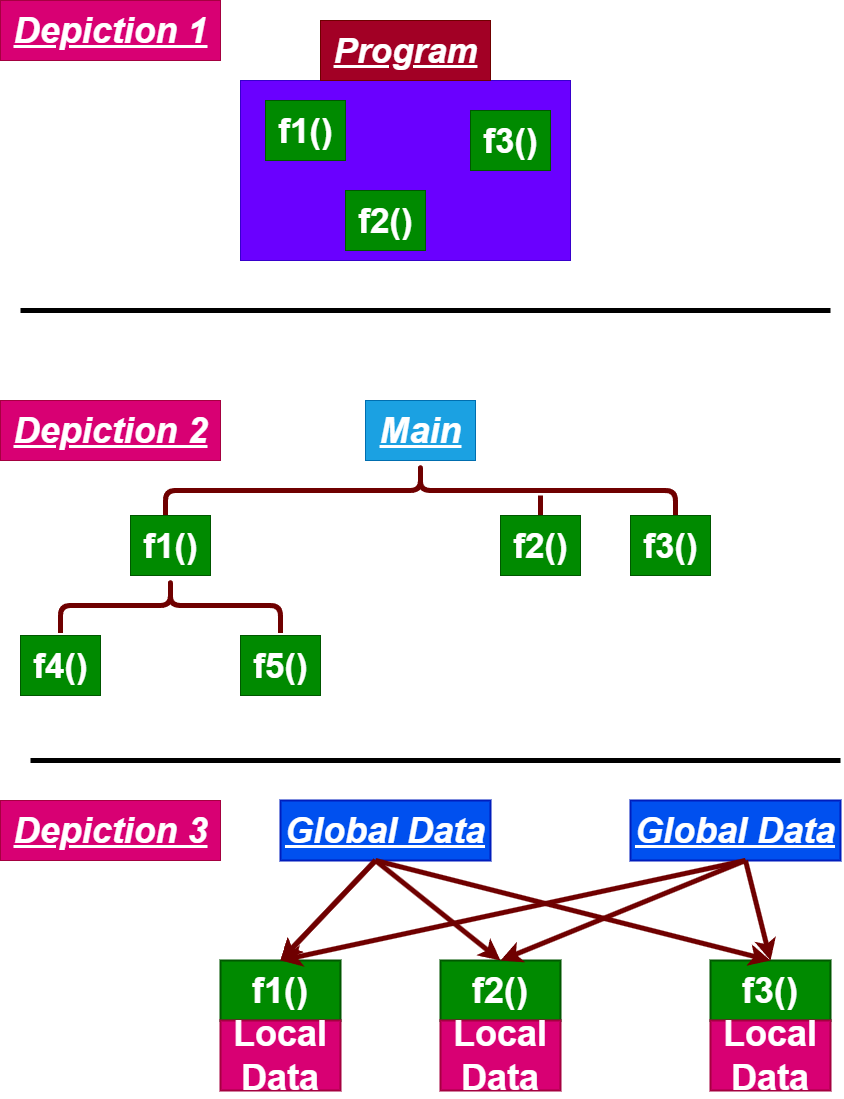

The diagram above was exported from draw.io. Its source (the exported page's mxGraphModel, read from the mxfile embedded in the PNG):
<mxGraphModel dx="567" dy="452" grid="1" gridSize="10" guides="1" tooltips="1" connect="1" arrows="1" fold="1" page="1" pageScale="1" pageWidth="850" pageHeight="1100" math="0" shadow="0">
  <root>
    <mxCell id="0" />
    <mxCell id="1" parent="0" />
    <mxCell id="2" value="" style="rounded=0;whiteSpace=wrap;html=1;fillColor=#6a00ff;strokeColor=#3700CC;fontColor=#ffffff;" parent="1" vertex="1">
      <mxGeometry x="240" y="80" width="330" height="180" as="geometry" />
    </mxCell>
    <mxCell id="4" value="&lt;b&gt;f1()&lt;/b&gt;" style="text;html=1;align=center;verticalAlign=middle;resizable=0;points=[];autosize=1;strokeColor=#005700;fillColor=#008a00;fontSize=35;fontColor=#ffffff;" parent="1" vertex="1">
      <mxGeometry x="265" y="100" width="80" height="60" as="geometry" />
    </mxCell>
    <mxCell id="5" value="&lt;b&gt;f2()&lt;/b&gt;" style="text;html=1;align=center;verticalAlign=middle;resizable=0;points=[];autosize=1;strokeColor=#005700;fillColor=#008a00;fontSize=35;fontColor=#ffffff;" parent="1" vertex="1">
      <mxGeometry x="345" y="190" width="80" height="60" as="geometry" />
    </mxCell>
    <mxCell id="6" value="&lt;b&gt;f3()&lt;/b&gt;" style="text;html=1;align=center;verticalAlign=middle;resizable=0;points=[];autosize=1;strokeColor=#005700;fillColor=#008a00;fontSize=35;fontColor=#ffffff;" parent="1" vertex="1">
      <mxGeometry x="470" y="110" width="80" height="60" as="geometry" />
    </mxCell>
    <mxCell id="9" value="" style="shape=curlyBracket;whiteSpace=wrap;html=1;rounded=1;flipH=1;labelPosition=right;verticalLabelPosition=middle;align=left;verticalAlign=middle;strokeWidth=5;fontSize=36;rotation=-90;fillColor=#a20025;strokeColor=#6F0000;fontColor=#ffffff;" parent="1" vertex="1">
      <mxGeometry x="392.5" y="235" width="55" height="510" as="geometry" />
    </mxCell>
    <mxCell id="11" value="&lt;b&gt;f1()&lt;/b&gt;" style="text;html=1;align=center;verticalAlign=middle;resizable=0;points=[];autosize=1;strokeColor=#005700;fillColor=#008a00;fontSize=35;fontColor=#ffffff;" parent="1" vertex="1">
      <mxGeometry x="130" y="515" width="80" height="60" as="geometry" />
    </mxCell>
    <mxCell id="15" value="" style="endArrow=none;html=1;strokeWidth=5;fontSize=36;fontColor=#00CC00;fillColor=#a20025;strokeColor=#6F0000;" parent="1" edge="1">
      <mxGeometry width="50" height="50" relative="1" as="geometry">
        <mxPoint x="540" y="515" as="sourcePoint" />
        <mxPoint x="540" y="495" as="targetPoint" />
      </mxGeometry>
    </mxCell>
    <mxCell id="16" value="&lt;b&gt;f2()&lt;/b&gt;" style="text;html=1;align=center;verticalAlign=middle;resizable=0;points=[];autosize=1;strokeColor=#005700;fillColor=#008a00;fontSize=35;fontColor=#ffffff;" parent="1" vertex="1">
      <mxGeometry x="500" y="515" width="80" height="60" as="geometry" />
    </mxCell>
    <mxCell id="18" value="&lt;b&gt;f3()&lt;/b&gt;" style="text;html=1;align=center;verticalAlign=middle;resizable=0;points=[];autosize=1;strokeColor=#005700;fillColor=#008a00;fontSize=35;fontColor=#ffffff;" parent="1" vertex="1">
      <mxGeometry x="630" y="515" width="80" height="60" as="geometry" />
    </mxCell>
    <mxCell id="19" value="" style="shape=curlyBracket;whiteSpace=wrap;html=1;rounded=1;flipH=1;labelPosition=right;verticalLabelPosition=middle;align=left;verticalAlign=middle;strokeWidth=5;fontSize=36;rotation=-90;fillColor=#a20025;strokeColor=#6F0000;fontColor=#ffffff;" parent="1" vertex="1">
      <mxGeometry x="142.5" y="495" width="55" height="220" as="geometry" />
    </mxCell>
    <mxCell id="20" value="&lt;b&gt;f4()&lt;/b&gt;" style="text;html=1;align=center;verticalAlign=middle;resizable=0;points=[];autosize=1;strokeColor=#005700;fillColor=#008a00;fontSize=35;fontColor=#ffffff;" parent="1" vertex="1">
      <mxGeometry x="20" y="635" width="80" height="60" as="geometry" />
    </mxCell>
    <mxCell id="21" value="&lt;b&gt;f5()&lt;/b&gt;" style="text;html=1;align=center;verticalAlign=middle;resizable=0;points=[];autosize=1;strokeColor=#005700;fillColor=#008a00;fontSize=35;fontColor=#ffffff;" parent="1" vertex="1">
      <mxGeometry x="240" y="635" width="80" height="60" as="geometry" />
    </mxCell>
    <mxCell id="22" value="&lt;b&gt;&lt;u&gt;&lt;i&gt;Depiction 1&lt;/i&gt;&lt;/u&gt;&lt;/b&gt;" style="text;html=1;align=center;verticalAlign=middle;resizable=0;points=[];autosize=1;strokeColor=#A50040;fillColor=#d80073;fontSize=36;fontColor=#ffffff;" parent="1" vertex="1">
      <mxGeometry width="220" height="60" as="geometry" />
    </mxCell>
    <mxCell id="23" value="&lt;b&gt;&lt;u&gt;&lt;i&gt;Depiction 2&lt;/i&gt;&lt;/u&gt;&lt;/b&gt;" style="text;html=1;align=center;verticalAlign=middle;resizable=0;points=[];autosize=1;strokeColor=#A50040;fillColor=#d80073;fontSize=36;fontColor=#ffffff;" parent="1" vertex="1">
      <mxGeometry y="400" width="220" height="60" as="geometry" />
    </mxCell>
    <mxCell id="24" value="&lt;b&gt;&lt;u&gt;&lt;i&gt;Depiction 3&lt;/i&gt;&lt;/u&gt;&lt;/b&gt;" style="text;html=1;align=center;verticalAlign=middle;resizable=0;points=[];autosize=1;strokeColor=#A50040;fillColor=#d80073;fontSize=36;fontColor=#ffffff;" parent="1" vertex="1">
      <mxGeometry y="800" width="220" height="60" as="geometry" />
    </mxCell>
    <mxCell id="25" value="&lt;b&gt;&lt;i&gt;&lt;u&gt;Global Data&lt;/u&gt;&lt;/i&gt;&lt;/b&gt;" style="rounded=0;whiteSpace=wrap;html=1;strokeWidth=2;fontSize=36;fontColor=#ffffff;fillColor=#0050ef;strokeColor=#001DBC;" parent="1" vertex="1">
      <mxGeometry x="280" y="800" width="210" height="60" as="geometry" />
    </mxCell>
    <mxCell id="26" value="&lt;b&gt;&lt;i&gt;&lt;u&gt;Global Data&lt;/u&gt;&lt;/i&gt;&lt;/b&gt;" style="rounded=0;whiteSpace=wrap;html=1;strokeWidth=2;fontSize=36;fontColor=#ffffff;fillColor=#0050ef;strokeColor=#001DBC;" parent="1" vertex="1">
      <mxGeometry x="630" y="800" width="210" height="60" as="geometry" />
    </mxCell>
    <mxCell id="28" value="&lt;b&gt;f1()&lt;/b&gt;" style="rounded=0;whiteSpace=wrap;html=1;strokeWidth=2;fontSize=36;fontColor=#ffffff;fillColor=#008a00;strokeColor=#005700;" parent="1" vertex="1">
      <mxGeometry x="220" y="960" width="120" height="60" as="geometry" />
    </mxCell>
    <mxCell id="29" value="&lt;b&gt;Local Data&lt;/b&gt;" style="rounded=0;whiteSpace=wrap;html=1;strokeWidth=2;fontSize=36;fontColor=#ffffff;fillColor=#d80073;strokeColor=#A50040;" parent="1" vertex="1">
      <mxGeometry x="220" y="1020" width="120" height="70" as="geometry" />
    </mxCell>
    <mxCell id="35" value="&lt;b&gt;f2()&lt;/b&gt;" style="rounded=0;whiteSpace=wrap;html=1;strokeWidth=2;fontSize=36;fontColor=#ffffff;fillColor=#008a00;strokeColor=#005700;" parent="1" vertex="1">
      <mxGeometry x="440" y="960" width="120" height="60" as="geometry" />
    </mxCell>
    <mxCell id="36" value="&lt;b&gt;Local Data&lt;/b&gt;" style="rounded=0;whiteSpace=wrap;html=1;strokeWidth=2;fontSize=36;fontColor=#ffffff;fillColor=#d80073;strokeColor=#A50040;" parent="1" vertex="1">
      <mxGeometry x="440" y="1020" width="120" height="70" as="geometry" />
    </mxCell>
    <mxCell id="37" value="&lt;b&gt;f3()&lt;/b&gt;" style="rounded=0;whiteSpace=wrap;html=1;strokeWidth=2;fontSize=36;fontColor=#ffffff;fillColor=#008a00;strokeColor=#005700;" parent="1" vertex="1">
      <mxGeometry x="710" y="960" width="120" height="60" as="geometry" />
    </mxCell>
    <mxCell id="38" value="&lt;b&gt;Local Data&lt;/b&gt;" style="rounded=0;whiteSpace=wrap;html=1;strokeWidth=2;fontSize=36;fontColor=#ffffff;fillColor=#d80073;strokeColor=#A50040;" parent="1" vertex="1">
      <mxGeometry x="710" y="1020" width="120" height="70" as="geometry" />
    </mxCell>
    <mxCell id="39" value="" style="endArrow=classic;html=1;strokeWidth=5;fontSize=36;fontColor=#00CC00;fillColor=#a20025;strokeColor=#6F0000;entryX=0.5;entryY=0;entryDx=0;entryDy=0;" parent="1" target="28" edge="1">
      <mxGeometry width="50" height="50" relative="1" as="geometry">
        <mxPoint x="375" y="860" as="sourcePoint" />
        <mxPoint x="275" y="930" as="targetPoint" />
      </mxGeometry>
    </mxCell>
    <mxCell id="41" value="" style="endArrow=classic;html=1;strokeWidth=5;fontSize=36;fontColor=#00CC00;fillColor=#a20025;strokeColor=#6F0000;entryX=0.5;entryY=0;entryDx=0;entryDy=0;" parent="1" target="35" edge="1">
      <mxGeometry width="50" height="50" relative="1" as="geometry">
        <mxPoint x="375" y="860" as="sourcePoint" />
        <mxPoint x="279.9999999999999" y="960" as="targetPoint" />
      </mxGeometry>
    </mxCell>
    <mxCell id="42" value="" style="endArrow=classic;html=1;strokeWidth=5;fontSize=36;fontColor=#00CC00;fillColor=#a20025;strokeColor=#6F0000;entryX=0.5;entryY=0;entryDx=0;entryDy=0;" parent="1" target="37" edge="1">
      <mxGeometry width="50" height="50" relative="1" as="geometry">
        <mxPoint x="375" y="860" as="sourcePoint" />
        <mxPoint x="279.9999999999999" y="960" as="targetPoint" />
      </mxGeometry>
    </mxCell>
    <mxCell id="43" value="" style="endArrow=classic;html=1;strokeWidth=5;fontSize=36;fontColor=#00CC00;fillColor=#a20025;strokeColor=#6F0000;entryX=0.5;entryY=0;entryDx=0;entryDy=0;" parent="1" edge="1">
      <mxGeometry width="50" height="50" relative="1" as="geometry">
        <mxPoint x="375" y="860" as="sourcePoint" />
        <mxPoint x="280" y="960" as="targetPoint" />
      </mxGeometry>
    </mxCell>
    <mxCell id="44" value="" style="endArrow=classic;html=1;strokeWidth=5;fontSize=36;fontColor=#00CC00;fillColor=#a20025;strokeColor=#6F0000;entryX=0.5;entryY=0;entryDx=0;entryDy=0;" parent="1" target="37" edge="1">
      <mxGeometry width="50" height="50" relative="1" as="geometry">
        <mxPoint x="745" y="860" as="sourcePoint" />
        <mxPoint x="649.9999999999999" y="960" as="targetPoint" />
      </mxGeometry>
    </mxCell>
    <mxCell id="45" value="" style="endArrow=classic;html=1;strokeWidth=5;fontSize=36;fontColor=#00CC00;fillColor=#a20025;strokeColor=#6F0000;entryX=0.5;entryY=0;entryDx=0;entryDy=0;" parent="1" target="35" edge="1">
      <mxGeometry width="50" height="50" relative="1" as="geometry">
        <mxPoint x="745" y="860" as="sourcePoint" />
        <mxPoint x="649.9999999999999" y="960" as="targetPoint" />
      </mxGeometry>
    </mxCell>
    <mxCell id="46" value="" style="endArrow=classic;html=1;strokeWidth=5;fontSize=36;fontColor=#00CC00;fillColor=#a20025;strokeColor=#6F0000;" parent="1" edge="1">
      <mxGeometry width="50" height="50" relative="1" as="geometry">
        <mxPoint x="745" y="860" as="sourcePoint" />
        <mxPoint x="280" y="960" as="targetPoint" />
      </mxGeometry>
    </mxCell>
    <mxCell id="48" value="" style="endArrow=none;html=1;strokeWidth=5;fontSize=36;fontColor=#00CC00;" parent="1" edge="1">
      <mxGeometry width="50" height="50" relative="1" as="geometry">
        <mxPoint x="20" y="310" as="sourcePoint" />
        <mxPoint x="830" y="310" as="targetPoint" />
      </mxGeometry>
    </mxCell>
    <mxCell id="49" value="" style="endArrow=none;html=1;strokeWidth=5;fontSize=36;fontColor=#00CC00;" parent="1" edge="1">
      <mxGeometry width="50" height="50" relative="1" as="geometry">
        <mxPoint x="30" y="760" as="sourcePoint" />
        <mxPoint x="840" y="760" as="targetPoint" />
      </mxGeometry>
    </mxCell>
    <mxCell id="50" value="&lt;b&gt;&lt;i&gt;&lt;u&gt;Main&lt;/u&gt;&lt;/i&gt;&lt;/b&gt;" style="text;html=1;align=center;verticalAlign=middle;resizable=0;points=[];autosize=1;fontSize=36;strokeWidth=1;fillColor=#1ba1e2;fontColor=#ffffff;strokeColor=#006EAF;" parent="1" vertex="1">
      <mxGeometry x="365" y="400" width="110" height="60" as="geometry" />
    </mxCell>
    <mxCell id="51" value="&lt;font style=&quot;font-size: 35px;&quot;&gt;&lt;b&gt;&lt;i&gt;&lt;u&gt;Program&lt;/u&gt;&lt;/i&gt;&lt;/b&gt;&lt;/font&gt;" style="text;html=1;align=center;verticalAlign=middle;resizable=0;points=[];autosize=1;fillColor=#a20025;fontColor=#ffffff;strokeColor=#6F0000;" parent="1" vertex="1">
      <mxGeometry x="320" y="20" width="170" height="60" as="geometry" />
    </mxCell>
  </root>
</mxGraphModel>